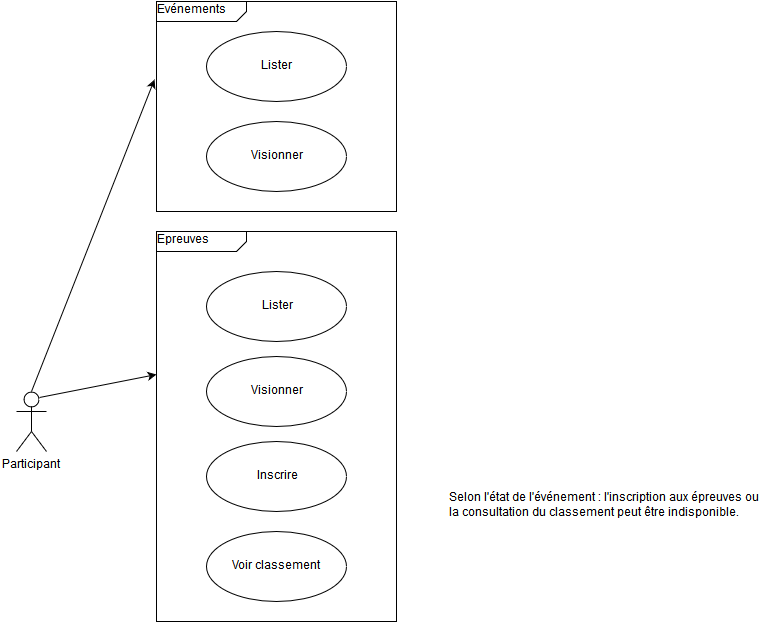

The diagram above was exported from draw.io. Its source (the exported page's mxGraphModel, read from the mxfile embedded in the PNG):
<mxGraphModel dx="1350" dy="540" grid="1" gridSize="10" guides="1" tooltips="1" connect="1" arrows="1" fold="1" page="1" pageScale="1" pageWidth="826" pageHeight="1169" background="#ffffff" math="0" shadow="0">
  <root>
    <mxCell id="0" />
    <mxCell id="1" parent="0" />
    <mxCell id="7" value="Evénements" style="html=1;shape=mxgraph.sysml.package;xSize=90;align=left;spacingLeft=10;overflow=fill;strokeWidth=1;recursiveResize=0;" vertex="1" parent="1">
      <mxGeometry x="160" y="30" width="240" height="210" as="geometry" />
    </mxCell>
    <mxCell id="4" style="edgeStyle=none;rounded=0;html=1;exitX=0.5;exitY=0;exitPerimeter=0;jettySize=auto;orthogonalLoop=1;entryX=-0.008;entryY=0.371;entryPerimeter=0;" edge="1" parent="1" source="2" target="7">
      <mxGeometry relative="1" as="geometry">
        <mxPoint x="120" y="40" as="targetPoint" />
      </mxGeometry>
    </mxCell>
    <mxCell id="16" style="edgeStyle=none;rounded=0;html=1;exitX=0.75;exitY=0.1;exitPerimeter=0;entryX=0;entryY=0.367;entryPerimeter=0;jettySize=auto;orthogonalLoop=1;" edge="1" parent="1" source="2" target="12">
      <mxGeometry relative="1" as="geometry" />
    </mxCell>
    <mxCell id="2" value="Participant" style="shape=umlActor;verticalLabelPosition=bottom;labelBackgroundColor=#ffffff;verticalAlign=top;html=1;" vertex="1" parent="1">
      <mxGeometry x="20" y="420" width="30" height="60" as="geometry" />
    </mxCell>
    <mxCell id="5" value="Lister&lt;br&gt;" style="ellipse;whiteSpace=wrap;html=1;" vertex="1" parent="1">
      <mxGeometry x="210" y="60" width="140" height="70" as="geometry" />
    </mxCell>
    <mxCell id="11" value="Visionner" style="ellipse;whiteSpace=wrap;html=1;" vertex="1" parent="1">
      <mxGeometry x="210" y="150" width="140" height="70" as="geometry" />
    </mxCell>
    <mxCell id="12" value="Epreuves" style="html=1;shape=mxgraph.sysml.package;xSize=90;align=left;spacingLeft=10;overflow=fill;strokeWidth=1;recursiveResize=0;" vertex="1" parent="1">
      <mxGeometry x="160" y="260" width="240" height="390" as="geometry" />
    </mxCell>
    <mxCell id="13" value="Lister" style="ellipse;whiteSpace=wrap;html=1;" vertex="1" parent="1">
      <mxGeometry x="210" y="300" width="140" height="70" as="geometry" />
    </mxCell>
    <mxCell id="14" value="Visionner" style="ellipse;whiteSpace=wrap;html=1;" vertex="1" parent="1">
      <mxGeometry x="210" y="385" width="140" height="70" as="geometry" />
    </mxCell>
    <mxCell id="15" value="Inscrire" style="ellipse;whiteSpace=wrap;html=1;" vertex="1" parent="1">
      <mxGeometry x="210" y="470" width="140" height="70" as="geometry" />
    </mxCell>
    <mxCell id="19" value="Voir classement&lt;br&gt;" style="ellipse;whiteSpace=wrap;html=1;" vertex="1" parent="1">
      <mxGeometry x="210" y="560" width="140" height="70" as="geometry" />
    </mxCell>
    <mxCell id="20" value="Selon l'état de l'événement : l'inscription aux épreuves ou&lt;br&gt;la consultation du classement peut être indisponible.&lt;br&gt;" style="text;html=1;resizable=0;points=[];autosize=1;align=left;verticalAlign=top;spacingTop=-4;" vertex="1" parent="1">
      <mxGeometry x="451" y="518" width="330" height="30" as="geometry" />
    </mxCell>
  </root>
</mxGraphModel>